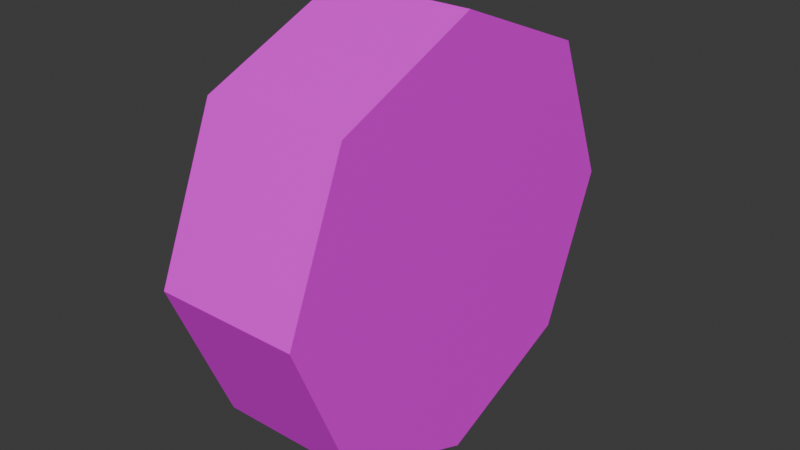 # Source: wheel.blend  (saved by Blender 4.5.90; exported with 4.5.12 LTS)
import bpy
from mathutils import Matrix  # noqa: F401  (used for matrix-valued properties, if any)

bpy.ops.wm.read_factory_settings(use_empty=True)
scene = bpy.context.scene
scene.name = 'Scene'

# ---- collections
col_collection = bpy.data.collections.new('Collection'); scene.collection.children.link(col_collection)

# ---- images (referenced by path relative to the original .blend; pixels are not part of the script)
import os
ASSET_DIR = os.environ.get("B2B_ASSET_DIR", "")  # directory of the original .blend (textures are referenced by path, not embedded)
HERE = os.path.dirname(os.path.abspath(__file__))  # packed textures are extracted next to this script under _unpacked/

def load_image(name, relpath, width, height, colorspace="sRGB"):
    """Load a texture the original file referenced (path relative to the .blend, or extracted next to this script)."""
    p = next((c for c in (os.path.join(HERE, relpath), os.path.join(ASSET_DIR, relpath)) if relpath and os.path.exists(c)), "")
    if p:
        img = bpy.data.images.load(p, check_existing=True)
        img.name = name
    else:  # same state as the original file: an image datablock whose file is absent (Cycles renders it pink)
        img = bpy.data.images.new(name, width, height)
        img.source = "FILE"
        img.filepath = "//" + (relpath or name)
    img.colorspace_settings.name = colorspace
    return img
img_palette_png = load_image('palette.png', 'palette.png', 1024, 1024, 'sRGB')

# ---- materials (node trees are filled in below, after node groups)
mat_material_001 = bpy.data.materials.new('Material.001')
mat_material_001.alpha_threshold = 0.0
mat_material_001.roughness = 0.5
mat_material_001.line_color = (0.0, 0.0, 0.0, 1.0)

# ---- material node trees
mat_material_001.use_nodes = True; mat_material_001.node_tree.nodes.clear()
_N = mat_material_001.node_tree.nodes; _L = mat_material_001.node_tree.links
n0 = _N.new('ShaderNodeOutputMaterial'); n0.name = 'Material Output'; n0.location = (200, 100)
n1 = _N.new('ShaderNodeBsdfPrincipled'); n1.name = 'Principled BSDF'; n1.location = (-90, 100)
n2 = _N.new('ShaderNodeTexImage'); n2.name = 'Image Texture'; n2.location = (-380, 80)
n2.image = img_palette_png
n2.interpolation = 'Closest'
_L.new(n1.outputs[0], n0.inputs[0])
_L.new(n2.outputs[0], n1.inputs[0])
n0.is_active_output = True

# ---- world
world_world = bpy.data.worlds.new('World'); scene.world = world_world
world_world.use_nodes = True; world_world.node_tree.nodes.clear()
_N = world_world.node_tree.nodes; _L = world_world.node_tree.links
n0 = _N.new('ShaderNodeOutputWorld'); n0.name = 'World Output'; n0.location = (200, 100)
n1 = _N.new('ShaderNodeBackground'); n1.name = 'Background'; n1.location = (-200, 100)
n1.inputs[0].default_value = (0.05088, 0.05088, 0.05088, 1.0)
_L.new(n1.outputs[0], n0.inputs[0])
n0.is_active_output = True
world_world.color = (0.05088, 0.05088, 0.05088)
world_world.sun_shadow_jitter_overblur = 0.0

# ---- meshes
me_cube_001 = bpy.data.meshes.new('Cube.001')
me_cube_001.from_pydata([(0.1677, 0.499, -0.0004752), (-0.1677, 0.499, -0.0004752), (0.1677, 0.3529, 0.3524), (-0.1677, 0.3529, 0.3524), (0.1677, -1.165e-07, 0.4985), (-0.1677, -1.165e-07, 0.4985), (0.1677, -0.3529, 0.3524), (-0.1677, -0.3529, 0.3524), (0.1677, -0.499, -0.0004752), (-0.1677, -0.499, -0.0004752), (0.1677, -0.3529, -0.3533), (-0.1677, -0.3529, -0.3533), (0.1677, -1.165e-07, -0.4995), (-0.1677, -1.165e-07, -0.4995), (0.1677, 0.3529, -0.3533), (-0.1677, 0.3529, -0.3533)], [], [(9, 7, 5), (12, 10, 11, 13), (10, 8, 9, 11), (4, 2, 3, 5), (3, 2, 0, 1), (8, 6, 7, 9), (1, 0, 14, 15), (1, 15, 3), (11, 5, 15), (13, 11, 15), (11, 9, 5), (14, 2, 6, 8), (6, 4, 5, 7), (14, 12, 13, 15), (14, 0, 2), (2, 4, 6), (8, 10, 14), (10, 12, 14), (15, 5, 3)])
_uv = me_cube_001.uv_layers.new(name='UVMap')
_uv.uv.foreach_set('vector', [0.03516, 0.6925, 0.03516, 0.6925, 0.03516, 0.6925, 0.03516, 0.6925, 0.03516, 0.6925, 0.03516, 0.6925, 0.03516, 0.6925, 0.03516, 0.6925, 0.03516, 0.6925, 0.03516, 0.6925, 0.03516, 0.6925, 0.03516, 0.6925, 0.03516, 0.6925, 0.03516, 0.6925, 0.03516, 0.6925, 0.03516, 0.6925, 0.03516, 0.6925, 0.03516, 0.6925, 0.03516, 0.6925, 0.03516, 0.6925, 0.03516, 0.6925, 0.03516, 0.6925, 0.03516, 0.6925, 0.03516, 0.6925, 0.03516, 0.6925, 0.03516, 0.6925, 0.03516, 0.6925, 0.03516, 0.6925, 0.03516, 0.6925, 0.03516, 0.6925, 0.03516, 0.6925, 0.03516, 0.6925, 0.03516, 0.6925, 0.03516, 0.6925, 0.03516, 0.6925, 0.03516, 0.6925, 0.03516, 0.6925, 0.03516, 0.6925, 0.03516, 0.6925, 0.03516, 0.6925, 0.03516, 0.6925, 0.03516, 0.6925, 0.03516, 0.6925, 0.03516, 0.6925, 0.03516, 0.6925, 0.03516, 0.6925, 0.03516, 0.6925, 0.03516, 0.6925, 0.03516, 0.6925, 0.03516, 0.6925, 0.03516, 0.6925, 0.03516, 0.6925, 0.03516, 0.6925, 0.03516, 0.6925, 0.03516, 0.6925, 0.03516, 0.6925, 0.03516, 0.6925, 0.03516, 0.6925, 0.03516, 0.6925, 0.03516, 0.6925, 0.03516, 0.6925, 0.03516, 0.6925, 0.03516, 0.6925, 0.03516, 0.6925, 0.03516, 0.6925, 0.03516, 0.6925])
me_cube_001.materials.append(mat_material_001)
me_cube_001.use_mirror_vertex_groups = False
me_cube_001.update()

# ---- objects
ob_cube_001 = bpy.data.objects.new('Cube.001', me_cube_001)

# ---- transforms, parenting, visibility, modifiers, constraints
ob_cube_001.location = (0.0, 0.0, 0.0)
ob_cube_001.lock_rotations_4d = False
ob_cube_001.empty_display_type = 'ARROWS'
ob_cube_001.lineart.crease_threshold = 0.0

# ---- collection membership
col_collection.objects.link(ob_cube_001)

# ---- scene / render settings (as saved in the file)
scene.frame_start = 1; scene.frame_end = 250; scene.frame_set(1)
scene.render.engine = 'BLENDER_EEVEE_NEXT'
bpy.context.view_layer.update()

# ---- added for rendering (the .blend has no active camera and no usable light): camera, sun
cam_auto = bpy.data.cameras.new('AutoCamera')
cam_auto.lens = 50.0
cam_auto.sensor_width = 36.0
cam_auto.clip_end = 1000.0
ob_auto_camera = bpy.data.objects.new('AutoCamera', cam_auto)
scene.collection.objects.link(ob_auto_camera)
ob_auto_camera.location = (1.34225, -1.61071, 1.07333)
ob_auto_camera.rotation_euler = (1.09748, -7.21219e-08, 0.694738)
scene.camera = ob_auto_camera
light_auto_sun = bpy.data.lights.new('AutoSun', 'SUN')
light_auto_sun.energy = 3.0
light_auto_sun.angle = 0.0523599
ob_auto_sun = bpy.data.objects.new('AutoSun', light_auto_sun)
scene.collection.objects.link(ob_auto_sun)
ob_auto_sun.rotation_euler = (0.872665, 0.174533, 0.523599)
bpy.context.view_layer.update()
